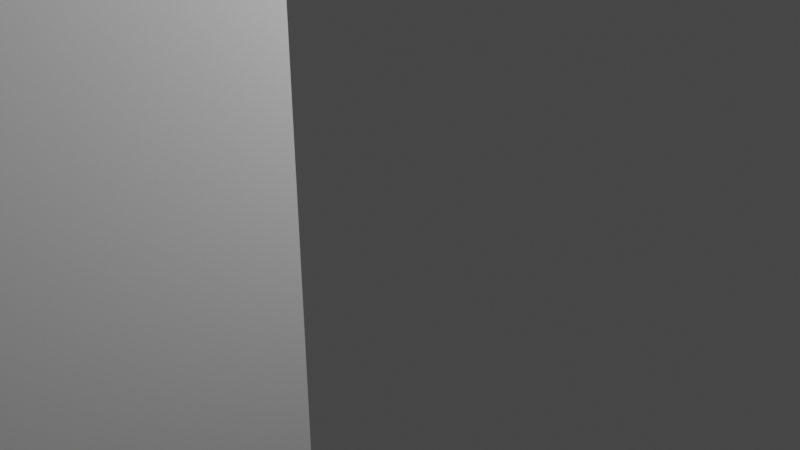 # Source: edit1.blend  (saved by Blender 2.91.10; exported with 4.5.12 LTS)
import bpy
from mathutils import Matrix  # noqa: F401  (used for matrix-valued properties, if any)

bpy.ops.wm.read_factory_settings(use_empty=True)
scene = bpy.context.scene
scene.name = 'Scene'

# ---- collections
col_collection = bpy.data.collections.new('Collection'); scene.collection.children.link(col_collection)

# ---- materials (node trees are filled in below, after node groups)
mat_material = bpy.data.materials.new('Material')
mat_material.alpha_threshold = 0.0
mat_material.use_transparent_shadow = False
mat_material.line_color = (0.0, 0.0, 0.0, 1.0)

# ---- material node trees
mat_material.use_nodes = True; mat_material.node_tree.nodes.clear()
_N = mat_material.node_tree.nodes; _L = mat_material.node_tree.links
n0 = _N.new('ShaderNodeOutputMaterial'); n0.name = 'Material Output'; n0.location = (300, 300)
n1 = _N.new('ShaderNodeBsdfPrincipled'); n1.name = 'Principled BSDF'; n1.location = (10, 300)
n1.distribution = 'GGX'
n1.subsurface_method = 'BURLEY'
n1.inputs[2].default_value = 0.4
n1.inputs[3].default_value = 1.45
n1.inputs[27].default_value = (0.0, 0.0, 0.0, 1.0)
n1.inputs[28].default_value = 1.0
_L.new(n1.outputs[0], n0.inputs[0])
n0.is_active_output = True

# ---- world
world_world = bpy.data.worlds.new('World'); scene.world = world_world
world_world.use_nodes = True; world_world.node_tree.nodes.clear()
_N = world_world.node_tree.nodes; _L = world_world.node_tree.links
n0 = _N.new('ShaderNodeOutputWorld'); n0.name = 'World Output'; n0.location = (300, 300)
n1 = _N.new('ShaderNodeBackground'); n1.name = 'Background'; n1.location = (10, 300)
n1.inputs[0].default_value = (0.05088, 0.05088, 0.05088, 1.0)
_L.new(n1.outputs[0], n0.inputs[0])
n0.is_active_output = True
world_world.color = (0.05088, 0.05088, 0.05088)
world_world.use_sun_shadow = False
world_world.sun_shadow_jitter_overblur = 0.0

# ---- cameras
cam_camera = bpy.data.cameras.new('Camera')
cam_camera.clip_end = 100.0
cam_camera.ortho_scale = 7.314

# ---- lights
light_light = bpy.data.lights.new('Light', 'POINT')
light_light.transmission_factor = 0.0
light_light.energy = 1000.0
light_light.shadow_soft_size = 0.1
light_light.shadow_maximum_resolution = 0.006
light_light.use_absolute_resolution = True

# ---- meshes
me_cube = bpy.data.meshes.new('Cube')
me_cube.from_pydata([(2.133, 1.896, 3.309), (2.133, 1.896, -3.309), (2.133, -1.896, 3.309), (2.133, -1.896, -3.309), (-2.133, 1.896, 3.309), (-2.133, 1.896, -3.309), (-2.133, -1.896, 3.309), (-2.133, -1.896, -3.309)], [], [(0, 4, 6, 2), (3, 2, 6, 7), (7, 6, 4, 5), (5, 1, 3, 7), (1, 0, 2, 3), (5, 4, 0, 1)])
_uv = me_cube.uv_layers.new(name='UVMap')
_uv.uv.foreach_set('vector', [0.625, 0.5, 0.875, 0.5, 0.875, 0.75, 0.625, 0.75, 0.375, 0.75, 0.625, 0.75, 0.625, 1.0, 0.375, 1.0, 0.375, 0.0, 0.625, 0.0, 0.625, 0.25, 0.375, 0.25, 0.125, 0.5, 0.375, 0.5, 0.375, 0.75, 0.125, 0.75, 0.375, 0.5, 0.625, 0.5, 0.625, 0.75, 0.375, 0.75, 0.375, 0.25, 0.625, 0.25, 0.625, 0.5, 0.375, 0.5])
me_cube.materials.append(mat_material)
me_cube.use_remesh_preserve_volume = False
me_cube.use_remesh_preserve_attributes = False
me_cube.use_mirror_vertex_groups = False
me_cube.update()

# ---- objects
ob_cube = bpy.data.objects.new('Cube', me_cube)
ob_light = bpy.data.objects.new('Light', light_light)
ob_camera = bpy.data.objects.new('Camera', cam_camera)

# ---- transforms, parenting, visibility, modifiers, constraints
ob_cube.location = (0.0, -4.0, 0.0)
ob_cube.rotation_euler = (0.01047, 0.0, 0.0)
ob_cube.scale = (0.51, 1.0, 1.0)
ob_cube.lock_rotations_4d = False
ob_cube.empty_display_type = 'ARROWS'
ob_cube.lineart.crease_threshold = 0.0
ob_light.location = (4.076, 1.005, 5.904)
ob_light.rotation_euler = (0.6503, 0.05522, 1.866)
ob_light.lock_rotations_4d = False
ob_light.empty_display_type = 'ARROWS'
ob_light.color = (0.0, 0.0, 0.0, 0.0)
ob_light.lineart.crease_threshold = 0.0
ob_camera.location = (7.359, -6.926, 4.958)
ob_camera.rotation_euler = (1.109, 0.0, 0.8149)
ob_camera.lock_rotations_4d = False
ob_camera.empty_display_type = 'ARROWS'
ob_camera.color = (0.0, 0.0, 0.0, 0.0)
ob_camera.display_type = 'WIRE'
ob_camera.lineart.crease_threshold = 0.0

# ---- collection membership
col_collection.objects.link(ob_cube)
col_collection.objects.link(ob_light)
col_collection.objects.link(ob_camera)

# ---- scene / render settings (as saved in the file)
scene.camera = ob_camera
scene.frame_start = 1; scene.frame_end = 250; scene.frame_set(131)
scene.render.engine = 'BLENDER_EEVEE_NEXT'
scene.render.fps = 3
scene.render.fps_base = 0.1
scene.cycles.use_denoising = False
scene.cycles.samples = 128
scene.cycles.sampling_pattern = 'TABULATED_SOBOL'
scene.cycles.use_adaptive_sampling = False
scene.cycles.use_light_tree = False
scene.view_settings.view_transform = 'Filmic'
bpy.context.view_layer.update()
